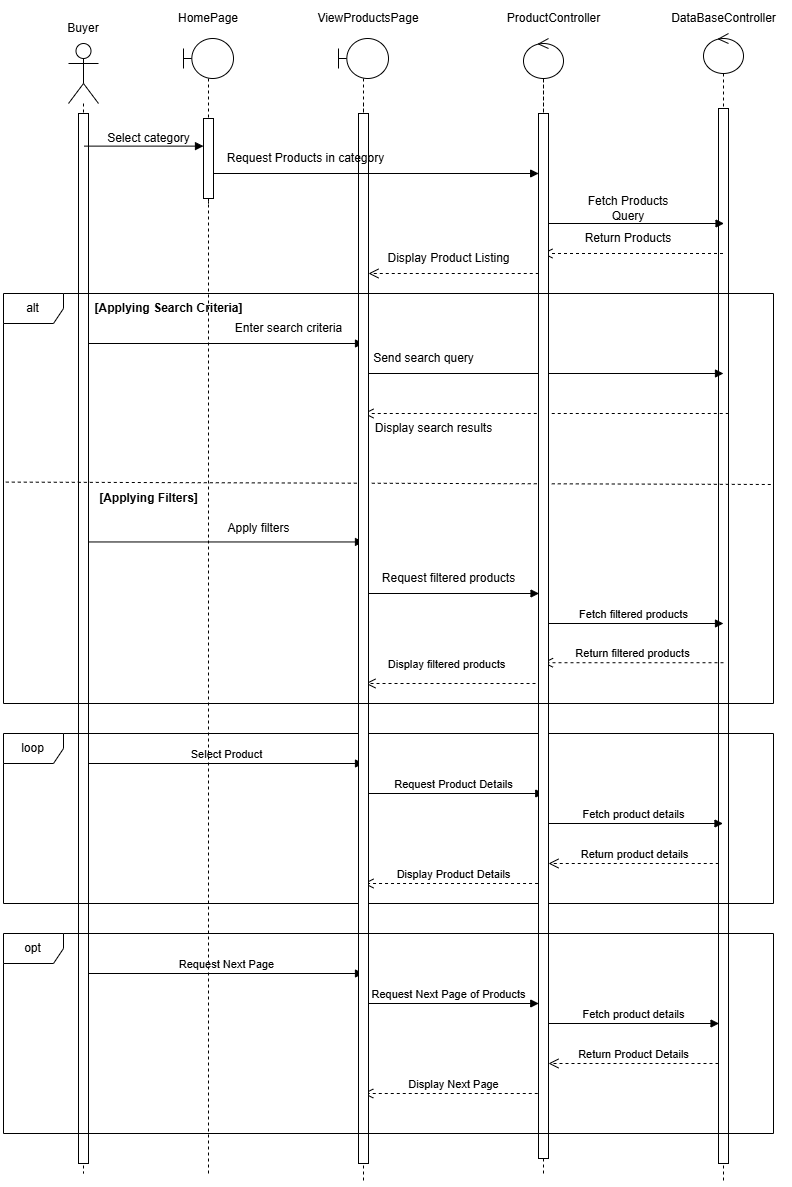

The diagram above was exported from draw.io. Its source (the exported page's mxGraphModel, read from the mxfile embedded in the PNG):
<mxGraphModel dx="1689" dy="768" grid="1" gridSize="10" guides="1" tooltips="1" connect="1" arrows="1" fold="1" page="1" pageScale="1" pageWidth="827" pageHeight="1169" math="0" shadow="0">
  <root>
    <mxCell id="0" />
    <mxCell id="1" parent="0" />
    <mxCell id="oGrE7AWPp5cDez47FTKj-696" value="" style="shape=umlLifeline;perimeter=lifelinePerimeter;whiteSpace=wrap;html=1;container=1;dropTarget=0;collapsible=0;recursiveResize=0;outlineConnect=0;portConstraint=eastwest;newEdgeStyle={&quot;curved&quot;:0,&quot;rounded&quot;:0};participant=umlControl;" vertex="1" parent="1">
      <mxGeometry x="590" y="30" width="40" height="1150" as="geometry" />
    </mxCell>
    <mxCell id="oGrE7AWPp5cDez47FTKj-697" value="" style="html=1;points=[[0,0,0,0,5],[0,1,0,0,-5],[1,0,0,0,5],[1,1,0,0,-5]];perimeter=orthogonalPerimeter;outlineConnect=0;targetShapes=umlLifeline;portConstraint=eastwest;newEdgeStyle={&quot;curved&quot;:0,&quot;rounded&quot;:0};" vertex="1" parent="oGrE7AWPp5cDez47FTKj-696">
      <mxGeometry x="15" y="75" width="10" height="1055" as="geometry" />
    </mxCell>
    <mxCell id="oGrE7AWPp5cDez47FTKj-698" value="" style="shape=umlLifeline;perimeter=lifelinePerimeter;whiteSpace=wrap;html=1;container=1;dropTarget=0;collapsible=0;recursiveResize=0;outlineConnect=0;portConstraint=eastwest;newEdgeStyle={&quot;curved&quot;:0,&quot;rounded&quot;:0};size=0;" vertex="1" parent="1">
      <mxGeometry x="-80" y="100" width="100" height="1070" as="geometry" />
    </mxCell>
    <mxCell id="oGrE7AWPp5cDez47FTKj-699" value="" style="html=1;points=[[0,0,0,0,5],[0,1,0,0,-5],[1,0,0,0,5],[1,1,0,0,-5]];perimeter=orthogonalPerimeter;outlineConnect=0;targetShapes=umlLifeline;portConstraint=eastwest;newEdgeStyle={&quot;curved&quot;:0,&quot;rounded&quot;:0};" vertex="1" parent="oGrE7AWPp5cDez47FTKj-698">
      <mxGeometry x="45" y="10" width="10" height="1050" as="geometry" />
    </mxCell>
    <mxCell id="oGrE7AWPp5cDez47FTKj-700" value="" style="shape=umlLifeline;perimeter=lifelinePerimeter;whiteSpace=wrap;html=1;container=1;dropTarget=0;collapsible=0;recursiveResize=0;outlineConnect=0;portConstraint=eastwest;newEdgeStyle={&quot;curved&quot;:0,&quot;rounded&quot;:0};size=0;" vertex="1" parent="1">
      <mxGeometry x="380" y="40" width="100" height="1030" as="geometry" />
    </mxCell>
    <mxCell id="oGrE7AWPp5cDez47FTKj-701" value="" style="html=1;verticalAlign=bottom;endArrow=block;curved=0;rounded=0;" edge="1" parent="1">
      <mxGeometry width="80" relative="1" as="geometry">
        <mxPoint x="-29.5" y="142.6199999999999" as="sourcePoint" />
        <mxPoint x="90" y="142.6199999999999" as="targetPoint" />
      </mxGeometry>
    </mxCell>
    <mxCell id="oGrE7AWPp5cDez47FTKj-702" value="" style="html=1;verticalAlign=bottom;endArrow=block;curved=0;rounded=0;" edge="1" parent="1">
      <mxGeometry width="80" relative="1" as="geometry">
        <mxPoint x="430.0015384615386" y="220" as="sourcePoint" />
        <mxPoint x="610.5399999999997" y="220" as="targetPoint" />
      </mxGeometry>
    </mxCell>
    <mxCell id="oGrE7AWPp5cDez47FTKj-703" value="" style="html=1;verticalAlign=bottom;endArrow=open;dashed=1;endSize=8;curved=0;rounded=0;" edge="1" parent="1">
      <mxGeometry relative="1" as="geometry">
        <mxPoint x="609.4999999999998" y="250" as="sourcePoint" />
        <mxPoint x="428.96153846153857" y="250" as="targetPoint" />
      </mxGeometry>
    </mxCell>
    <mxCell id="oGrE7AWPp5cDez47FTKj-704" value="" style="html=1;verticalAlign=bottom;endArrow=open;dashed=1;endSize=8;curved=0;rounded=0;" edge="1" parent="1" target="oGrE7AWPp5cDez47FTKj-741">
      <mxGeometry relative="1" as="geometry">
        <mxPoint x="425.2699999999998" y="270" as="sourcePoint" />
        <mxPoint x="244.73153846153855" y="270" as="targetPoint" />
      </mxGeometry>
    </mxCell>
    <mxCell id="oGrE7AWPp5cDez47FTKj-705" value="" style="html=1;verticalAlign=bottom;endArrow=block;curved=0;rounded=0;" edge="1" parent="1">
      <mxGeometry width="80" relative="1" as="geometry">
        <mxPoint x="-25" y="340.0000000000001" as="sourcePoint" />
        <mxPoint x="249.99999999999977" y="340" as="targetPoint" />
      </mxGeometry>
    </mxCell>
    <mxCell id="oGrE7AWPp5cDez47FTKj-706" value="" style="html=1;verticalAlign=bottom;endArrow=block;curved=0;rounded=0;" edge="1" parent="1">
      <mxGeometry width="80" relative="1" as="geometry">
        <mxPoint x="244.73153846153855" y="370" as="sourcePoint" />
        <mxPoint x="610" y="370" as="targetPoint" />
      </mxGeometry>
    </mxCell>
    <mxCell id="oGrE7AWPp5cDez47FTKj-707" value="" style="html=1;verticalAlign=bottom;endArrow=open;dashed=1;endSize=8;curved=0;rounded=0;" edge="1" parent="1">
      <mxGeometry relative="1" as="geometry">
        <mxPoint x="615.27" y="410" as="sourcePoint" />
        <mxPoint x="250.0015384615386" y="410" as="targetPoint" />
      </mxGeometry>
    </mxCell>
    <mxCell id="oGrE7AWPp5cDez47FTKj-708" value="" style="html=1;verticalAlign=bottom;endArrow=block;curved=0;rounded=0;" edge="1" parent="1">
      <mxGeometry x="0.0055" width="80" relative="1" as="geometry">
        <mxPoint x="245.00153846153856" y="590" as="sourcePoint" />
        <mxPoint x="425.5399999999998" y="590" as="targetPoint" />
        <mxPoint as="offset" />
      </mxGeometry>
    </mxCell>
    <mxCell id="oGrE7AWPp5cDez47FTKj-709" value="Fetch filtered products" style="html=1;verticalAlign=bottom;endArrow=block;curved=0;rounded=0;" edge="1" parent="1">
      <mxGeometry x="0.0055" width="80" relative="1" as="geometry">
        <mxPoint x="429.46153846153857" y="620" as="sourcePoint" />
        <mxPoint x="609.9999999999998" y="620" as="targetPoint" />
        <mxPoint as="offset" />
      </mxGeometry>
    </mxCell>
    <mxCell id="oGrE7AWPp5cDez47FTKj-710" value="Select category" style="text;html=1;align=center;verticalAlign=middle;resizable=0;points=[];autosize=1;strokeColor=none;fillColor=none;" vertex="1" parent="1">
      <mxGeometry x="-20" y="120" width="110" height="30" as="geometry" />
    </mxCell>
    <mxCell id="oGrE7AWPp5cDez47FTKj-711" value="Enter search criteria" style="text;html=1;align=center;verticalAlign=middle;resizable=0;points=[];autosize=1;strokeColor=none;fillColor=none;" vertex="1" parent="1">
      <mxGeometry x="110" y="310" width="130" height="30" as="geometry" />
    </mxCell>
    <mxCell id="oGrE7AWPp5cDez47FTKj-712" value="Display filtered products" style="html=1;verticalAlign=bottom;endArrow=open;dashed=1;endSize=8;curved=0;rounded=0;" edge="1" parent="1">
      <mxGeometry x="0.0798" y="-10" relative="1" as="geometry">
        <mxPoint x="428.02000000000004" y="680" as="sourcePoint" />
        <mxPoint x="251.98153846153855" y="680" as="targetPoint" />
        <mxPoint as="offset" />
      </mxGeometry>
    </mxCell>
    <mxCell id="oGrE7AWPp5cDez47FTKj-713" value="Return filtered products" style="html=1;verticalAlign=bottom;endArrow=open;dashed=1;endSize=8;curved=0;rounded=0;" edge="1" parent="1">
      <mxGeometry relative="1" as="geometry">
        <mxPoint x="609.9999999999998" y="659.23" as="sourcePoint" />
        <mxPoint x="429.46153846153857" y="659.23" as="targetPoint" />
      </mxGeometry>
    </mxCell>
    <mxCell id="oGrE7AWPp5cDez47FTKj-714" value="Apply filters" style="text;html=1;align=center;verticalAlign=middle;resizable=0;points=[];autosize=1;strokeColor=none;fillColor=none;" vertex="1" parent="1">
      <mxGeometry x="100" y="510" width="90" height="30" as="geometry" />
    </mxCell>
    <mxCell id="oGrE7AWPp5cDez47FTKj-715" value="Fetch Products&lt;div&gt;Query&lt;/div&gt;" style="text;html=1;align=center;verticalAlign=middle;whiteSpace=wrap;rounded=0;" vertex="1" parent="1">
      <mxGeometry x="465" y="190" width="100" height="30" as="geometry" />
    </mxCell>
    <mxCell id="oGrE7AWPp5cDez47FTKj-716" value="Display Product Listing" style="text;html=1;align=center;verticalAlign=middle;resizable=0;points=[];autosize=1;strokeColor=none;fillColor=none;" vertex="1" parent="1">
      <mxGeometry x="260" y="240" width="150" height="30" as="geometry" />
    </mxCell>
    <mxCell id="oGrE7AWPp5cDez47FTKj-717" value="Select Product" style="html=1;verticalAlign=bottom;endArrow=block;curved=0;rounded=0;" edge="1" parent="1" source="oGrE7AWPp5cDez47FTKj-699">
      <mxGeometry width="80" relative="1" as="geometry">
        <mxPoint x="69.46153846153857" y="760" as="sourcePoint" />
        <mxPoint x="249.99999999999977" y="760" as="targetPoint" />
      </mxGeometry>
    </mxCell>
    <mxCell id="oGrE7AWPp5cDez47FTKj-718" value="Fetch product details" style="html=1;verticalAlign=bottom;endArrow=block;curved=0;rounded=0;" edge="1" parent="1">
      <mxGeometry x="0.0554" width="80" relative="1" as="geometry">
        <mxPoint x="425.0015384615386" y="1020" as="sourcePoint" />
        <mxPoint x="605.5399999999997" y="1020" as="targetPoint" />
        <mxPoint as="offset" />
      </mxGeometry>
    </mxCell>
    <mxCell id="oGrE7AWPp5cDez47FTKj-719" value="Display Next Page" style="html=1;verticalAlign=bottom;endArrow=open;dashed=1;endSize=8;curved=0;rounded=0;" edge="1" parent="1">
      <mxGeometry relative="1" as="geometry">
        <mxPoint x="430.2699999999998" y="1090" as="sourcePoint" />
        <mxPoint x="249.73153846153855" y="1090" as="targetPoint" />
      </mxGeometry>
    </mxCell>
    <mxCell id="oGrE7AWPp5cDez47FTKj-720" value="Return Product Details" style="html=1;verticalAlign=bottom;endArrow=open;dashed=1;endSize=8;curved=0;rounded=0;" edge="1" parent="1" target="oGrE7AWPp5cDez47FTKj-738">
      <mxGeometry relative="1" as="geometry">
        <mxPoint x="604.9999999999998" y="1060" as="sourcePoint" />
        <mxPoint x="424.46153846153857" y="1060" as="targetPoint" />
      </mxGeometry>
    </mxCell>
    <mxCell id="oGrE7AWPp5cDez47FTKj-721" value="Fetch product details" style="html=1;verticalAlign=bottom;endArrow=block;curved=0;rounded=0;" edge="1" parent="1">
      <mxGeometry width="80" relative="1" as="geometry">
        <mxPoint x="428.96153846153857" y="820" as="sourcePoint" />
        <mxPoint x="609.4999999999998" y="820" as="targetPoint" />
      </mxGeometry>
    </mxCell>
    <mxCell id="oGrE7AWPp5cDez47FTKj-722" value="Send search query" style="text;html=1;align=center;verticalAlign=middle;resizable=0;points=[];autosize=1;strokeColor=none;fillColor=none;" vertex="1" parent="1">
      <mxGeometry x="250" y="340" width="120" height="30" as="geometry" />
    </mxCell>
    <mxCell id="oGrE7AWPp5cDez47FTKj-723" value="Request filtered products" style="text;html=1;align=center;verticalAlign=middle;resizable=0;points=[];autosize=1;strokeColor=none;fillColor=none;" vertex="1" parent="1">
      <mxGeometry x="255" y="560" width="160" height="30" as="geometry" />
    </mxCell>
    <mxCell id="oGrE7AWPp5cDez47FTKj-724" value="Request Next Page" style="html=1;verticalAlign=bottom;endArrow=block;curved=0;rounded=0;" edge="1" parent="1" source="oGrE7AWPp5cDez47FTKj-699">
      <mxGeometry width="80" relative="1" as="geometry">
        <mxPoint x="69.46153846153857" y="970" as="sourcePoint" />
        <mxPoint x="249.99999999999977" y="970" as="targetPoint" />
      </mxGeometry>
    </mxCell>
    <mxCell id="oGrE7AWPp5cDez47FTKj-725" value="Request Next Page of Products" style="html=1;verticalAlign=bottom;endArrow=block;curved=0;rounded=0;" edge="1" parent="1">
      <mxGeometry width="80" relative="1" as="geometry">
        <mxPoint x="244.73153846153855" y="1000" as="sourcePoint" />
        <mxPoint x="425.2699999999998" y="1000" as="targetPoint" />
      </mxGeometry>
    </mxCell>
    <mxCell id="oGrE7AWPp5cDez47FTKj-726" value="" style="html=1;verticalAlign=bottom;endArrow=block;curved=0;rounded=0;" edge="1" parent="1" source="oGrE7AWPp5cDez47FTKj-699">
      <mxGeometry width="80" relative="1" as="geometry">
        <mxPoint x="69.46153846153857" y="538.46" as="sourcePoint" />
        <mxPoint x="249.99999999999977" y="538.46" as="targetPoint" />
      </mxGeometry>
    </mxCell>
    <mxCell id="oGrE7AWPp5cDez47FTKj-727" value="Return product details" style="html=1;verticalAlign=bottom;endArrow=open;dashed=1;endSize=8;curved=0;rounded=0;" edge="1" parent="1" target="oGrE7AWPp5cDez47FTKj-738">
      <mxGeometry relative="1" as="geometry">
        <mxPoint x="605.2699999999998" y="860" as="sourcePoint" />
        <mxPoint x="424.7315384615386" y="860" as="targetPoint" />
      </mxGeometry>
    </mxCell>
    <mxCell id="oGrE7AWPp5cDez47FTKj-728" value="Return Products" style="text;html=1;align=center;verticalAlign=middle;whiteSpace=wrap;rounded=0;" vertex="1" parent="1">
      <mxGeometry x="470" y="220" width="90" height="30" as="geometry" />
    </mxCell>
    <mxCell id="oGrE7AWPp5cDez47FTKj-729" value="Display search results" style="text;html=1;align=center;verticalAlign=middle;resizable=0;points=[];autosize=1;strokeColor=none;fillColor=none;" vertex="1" parent="1">
      <mxGeometry x="250" y="410" width="140" height="30" as="geometry" />
    </mxCell>
    <mxCell id="oGrE7AWPp5cDez47FTKj-730" value="Request Product Details" style="html=1;verticalAlign=bottom;endArrow=block;curved=0;rounded=0;" edge="1" parent="1">
      <mxGeometry width="80" relative="1" as="geometry">
        <mxPoint x="249.73153846153858" y="790" as="sourcePoint" />
        <mxPoint x="430.26999999999975" y="790" as="targetPoint" />
      </mxGeometry>
    </mxCell>
    <mxCell id="oGrE7AWPp5cDez47FTKj-731" value="Display Product Details" style="html=1;verticalAlign=bottom;endArrow=open;dashed=1;endSize=8;curved=0;rounded=0;" edge="1" parent="1">
      <mxGeometry relative="1" as="geometry">
        <mxPoint x="430.5399999999998" y="880" as="sourcePoint" />
        <mxPoint x="250.00153846153856" y="880" as="targetPoint" />
      </mxGeometry>
    </mxCell>
    <mxCell id="oGrE7AWPp5cDez47FTKj-732" value="" style="endArrow=none;dashed=1;html=1;rounded=0;exitX=0.003;exitY=0.46;exitDx=0;exitDy=0;exitPerimeter=0;" edge="1" parent="1" source="oGrE7AWPp5cDez47FTKj-743">
      <mxGeometry width="50" height="50" relative="1" as="geometry">
        <mxPoint x="-10.720000000000027" y="480" as="sourcePoint" />
        <mxPoint x="660" y="481" as="targetPoint" />
      </mxGeometry>
    </mxCell>
    <mxCell id="oGrE7AWPp5cDez47FTKj-733" value="loop" style="shape=umlFrame;whiteSpace=wrap;html=1;pointerEvents=0;" vertex="1" parent="1">
      <mxGeometry x="-110" y="730" width="770" height="170" as="geometry" />
    </mxCell>
    <mxCell id="oGrE7AWPp5cDez47FTKj-734" value="" style="shape=umlActor;verticalLabelPosition=bottom;verticalAlign=top;html=1;" vertex="1" parent="1">
      <mxGeometry x="-45" y="40" width="30" height="60" as="geometry" />
    </mxCell>
    <mxCell id="oGrE7AWPp5cDez47FTKj-735" value="Buyer" style="text;html=1;align=center;verticalAlign=middle;whiteSpace=wrap;rounded=0;" vertex="1" parent="1">
      <mxGeometry x="-60" y="10" width="60" height="30" as="geometry" />
    </mxCell>
    <mxCell id="oGrE7AWPp5cDez47FTKj-736" value="HomePage" style="text;html=1;align=center;verticalAlign=middle;whiteSpace=wrap;rounded=0;" vertex="1" parent="1">
      <mxGeometry x="65" width="60" height="30" as="geometry" />
    </mxCell>
    <mxCell id="oGrE7AWPp5cDez47FTKj-737" value="" style="shape=umlLifeline;perimeter=lifelinePerimeter;whiteSpace=wrap;html=1;container=1;dropTarget=0;collapsible=0;recursiveResize=0;outlineConnect=0;portConstraint=eastwest;newEdgeStyle={&quot;curved&quot;:0,&quot;rounded&quot;:0};participant=umlControl;" vertex="1" parent="1">
      <mxGeometry x="410" y="35" width="40" height="1135" as="geometry" />
    </mxCell>
    <mxCell id="oGrE7AWPp5cDez47FTKj-738" value="" style="html=1;points=[[0,0,0,0,5],[0,1,0,0,-5],[1,0,0,0,5],[1,1,0,0,-5]];perimeter=orthogonalPerimeter;outlineConnect=0;targetShapes=umlLifeline;portConstraint=eastwest;newEdgeStyle={&quot;curved&quot;:0,&quot;rounded&quot;:0};" vertex="1" parent="oGrE7AWPp5cDez47FTKj-737">
      <mxGeometry x="15" y="75" width="10" height="1045" as="geometry" />
    </mxCell>
    <mxCell id="oGrE7AWPp5cDez47FTKj-739" value="" style="shape=umlLifeline;perimeter=lifelinePerimeter;whiteSpace=wrap;html=1;container=1;dropTarget=0;collapsible=0;recursiveResize=0;outlineConnect=0;portConstraint=eastwest;newEdgeStyle={&quot;curved&quot;:0,&quot;rounded&quot;:0};participant=umlBoundary;" vertex="1" parent="1">
      <mxGeometry x="225" y="35" width="50" height="300" as="geometry" />
    </mxCell>
    <mxCell id="oGrE7AWPp5cDez47FTKj-740" value="" style="shape=umlLifeline;perimeter=lifelinePerimeter;whiteSpace=wrap;html=1;container=0;dropTarget=0;collapsible=0;recursiveResize=0;outlineConnect=0;portConstraint=eastwest;newEdgeStyle={&quot;edgeStyle&quot;:&quot;elbowEdgeStyle&quot;,&quot;elbow&quot;:&quot;vertical&quot;,&quot;curved&quot;:0,&quot;rounded&quot;:0};size=0;" vertex="1" parent="1">
      <mxGeometry x="200" y="100" width="100" height="1080" as="geometry" />
    </mxCell>
    <mxCell id="oGrE7AWPp5cDez47FTKj-741" value="" style="html=1;points=[];perimeter=orthogonalPerimeter;outlineConnect=0;targetShapes=umlLifeline;portConstraint=eastwest;newEdgeStyle={&quot;edgeStyle&quot;:&quot;elbowEdgeStyle&quot;,&quot;elbow&quot;:&quot;vertical&quot;,&quot;curved&quot;:0,&quot;rounded&quot;:0};" vertex="1" parent="oGrE7AWPp5cDez47FTKj-740">
      <mxGeometry x="45" y="10" width="10" height="1050" as="geometry" />
    </mxCell>
    <mxCell id="oGrE7AWPp5cDez47FTKj-742" value="ProductController" style="text;html=1;align=center;verticalAlign=middle;resizable=0;points=[];autosize=1;strokeColor=none;fillColor=none;" vertex="1" parent="1">
      <mxGeometry x="380" width="120" height="30" as="geometry" />
    </mxCell>
    <mxCell id="oGrE7AWPp5cDez47FTKj-743" value="alt" style="shape=umlFrame;whiteSpace=wrap;html=1;pointerEvents=0;" vertex="1" parent="1">
      <mxGeometry x="-110" y="290" width="770" height="410" as="geometry" />
    </mxCell>
    <mxCell id="oGrE7AWPp5cDez47FTKj-744" value="" style="shape=umlLifeline;perimeter=lifelinePerimeter;whiteSpace=wrap;html=1;container=1;dropTarget=0;collapsible=0;recursiveResize=0;outlineConnect=0;portConstraint=eastwest;newEdgeStyle={&quot;curved&quot;:0,&quot;rounded&quot;:0};participant=umlBoundary;" vertex="1" parent="1">
      <mxGeometry x="70" y="35" width="50" height="1135" as="geometry" />
    </mxCell>
    <mxCell id="oGrE7AWPp5cDez47FTKj-745" value="" style="html=1;verticalAlign=bottom;endArrow=block;curved=0;rounded=0;entryX=0.385;entryY=0.121;entryDx=0;entryDy=0;entryPerimeter=0;" edge="1" parent="1">
      <mxGeometry width="80" relative="1" as="geometry">
        <mxPoint x="95.00076923076928" y="170" as="sourcePoint" />
        <mxPoint x="425.16000000000014" y="170" as="targetPoint" />
      </mxGeometry>
    </mxCell>
    <mxCell id="oGrE7AWPp5cDez47FTKj-746" value="Request Products in category" style="text;html=1;align=center;verticalAlign=middle;whiteSpace=wrap;rounded=0;" vertex="1" parent="1">
      <mxGeometry x="90" y="140" width="205" height="30" as="geometry" />
    </mxCell>
    <mxCell id="oGrE7AWPp5cDez47FTKj-747" value="" style="shape=umlLifeline;perimeter=lifelinePerimeter;whiteSpace=wrap;html=1;container=0;dropTarget=0;collapsible=0;recursiveResize=0;outlineConnect=0;portConstraint=eastwest;newEdgeStyle={&quot;edgeStyle&quot;:&quot;elbowEdgeStyle&quot;,&quot;elbow&quot;:&quot;vertical&quot;,&quot;curved&quot;:0,&quot;rounded&quot;:0};size=0;" vertex="1" parent="1">
      <mxGeometry x="45" y="120" width="100" height="80" as="geometry" />
    </mxCell>
    <mxCell id="oGrE7AWPp5cDez47FTKj-748" value="" style="html=1;points=[[0,0,0,0,5],[0,1,0,0,-5],[1,0,0,0,5],[1,1,0,0,-5]];perimeter=orthogonalPerimeter;outlineConnect=0;targetShapes=umlLifeline;portConstraint=eastwest;newEdgeStyle={&quot;curved&quot;:0,&quot;rounded&quot;:0};" vertex="1" parent="oGrE7AWPp5cDez47FTKj-747">
      <mxGeometry x="45" y="-5" width="10" height="80" as="geometry" />
    </mxCell>
    <mxCell id="oGrE7AWPp5cDez47FTKj-749" value="ViewProductsPage" style="text;html=1;align=center;verticalAlign=middle;whiteSpace=wrap;rounded=0;" vertex="1" parent="1">
      <mxGeometry x="225" width="60" height="30" as="geometry" />
    </mxCell>
    <mxCell id="oGrE7AWPp5cDez47FTKj-750" value="DataBaseController" style="text;html=1;align=center;verticalAlign=middle;resizable=0;points=[];autosize=1;strokeColor=none;fillColor=none;" vertex="1" parent="1">
      <mxGeometry x="545" width="130" height="30" as="geometry" />
    </mxCell>
    <mxCell id="oGrE7AWPp5cDez47FTKj-751" value="opt" style="shape=umlFrame;whiteSpace=wrap;html=1;pointerEvents=0;" vertex="1" parent="1">
      <mxGeometry x="-110" y="930" width="770" height="200" as="geometry" />
    </mxCell>
    <mxCell id="oGrE7AWPp5cDez47FTKj-752" value="&lt;b&gt;[Applying Search Criteria]&lt;/b&gt;" style="text;html=1;align=center;verticalAlign=middle;resizable=0;points=[];autosize=1;strokeColor=none;fillColor=none;" vertex="1" parent="1">
      <mxGeometry x="-30" y="290" width="170" height="30" as="geometry" />
    </mxCell>
    <mxCell id="oGrE7AWPp5cDez47FTKj-753" value="&lt;b&gt;[Applying Filters]&lt;/b&gt;" style="text;html=1;align=center;verticalAlign=middle;resizable=0;points=[];autosize=1;strokeColor=none;fillColor=none;" vertex="1" parent="1">
      <mxGeometry x="-25" y="480" width="120" height="30" as="geometry" />
    </mxCell>
  </root>
</mxGraphModel>